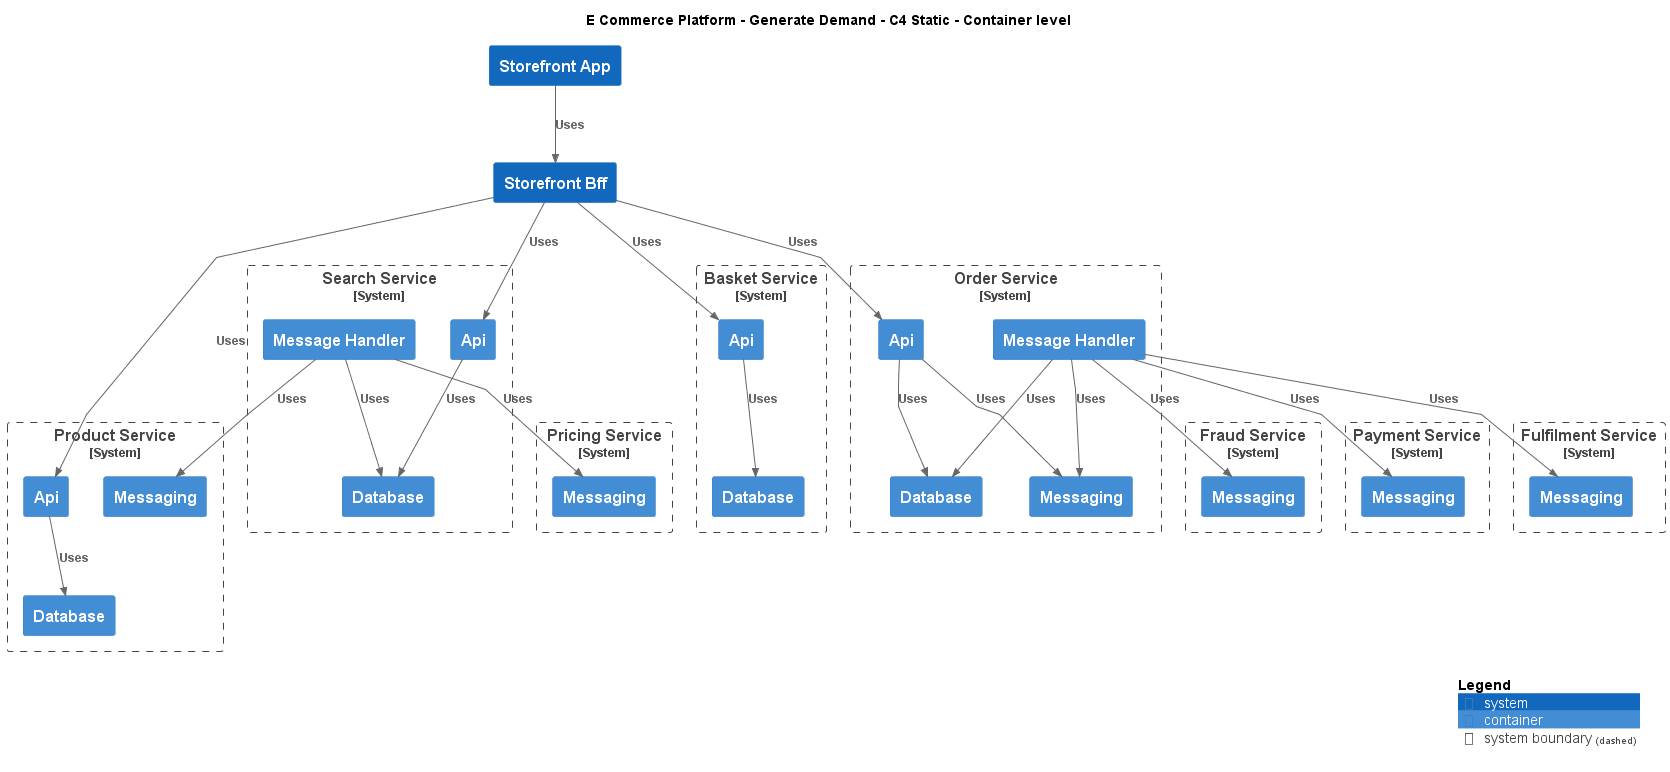

The diagram above was rendered by PlantUML. Its source (embedded in the PNG):
@startuml
!include ..\..\.c4s\C4_Container.puml

AddElementTag("c4interflow:lifecycle:new", $bgColor=green, $fontColor=#ffffff, $borderColor=green, $shadowing="False")
AddElementTag("c4interflow:lifecycle:changed", $bgColor=orange, $fontColor=#ffffff, $borderColor=orange, $shadowing="False")
AddElementTag("c4interflow:lifecycle:removed", $bgColor=red, $fontColor=#ffffff, $borderColor=red, $shadowing="False")

AddRelTag("c4interflow:lifecycle:new", $textColor=green, $lineColor=green)
AddRelTag("c4interflow:lifecycle:changed", $textColor=orange, $lineColor=orange)
AddRelTag("c4interflow:lifecycle:removed", $textColor=red, $lineColor=red)

SHOW_PERSON_PORTRAIT()
LAYOUT_TOP_DOWN()

skinparam linetype polyline

title E Commerce Platform - Generate Demand - C4 Static - Container level

System(ECommercePlatform.GenerateDemand.Storefront.SoftwareSystems.StorefrontApp, "Storefront App", "")
System(ECommercePlatform.GenerateDemand.Storefront.SoftwareSystems.StorefrontBff, "Storefront Bff", "")

System_Boundary(ECommercePlatform.CreateProduct.ProductInformationManagement.SoftwareSystems.ProductService, "Product Service") {
    Container(ECommercePlatform.CreateProduct.ProductInformationManagement.SoftwareSystems.ProductService.Containers.Api, "Api", "", "")
    Container(ECommercePlatform.CreateProduct.ProductInformationManagement.SoftwareSystems.ProductService.Containers.Database, "Database", "", "")
    Container(ECommercePlatform.CreateProduct.ProductInformationManagement.SoftwareSystems.ProductService.Containers.Messaging, "Messaging", "", "")
}

System_Boundary(ECommercePlatform.GenerateDemand.SearchAndBrowse.SoftwareSystems.SearchService, "Search Service") {
    Container(ECommercePlatform.GenerateDemand.SearchAndBrowse.SoftwareSystems.SearchService.Containers.Api, "Api", "", "")
    Container(ECommercePlatform.GenerateDemand.SearchAndBrowse.SoftwareSystems.SearchService.Containers.Database, "Database", "", "")
    Container(ECommercePlatform.GenerateDemand.SearchAndBrowse.SoftwareSystems.SearchService.Containers.MessageHandler, "Message Handler", "", "")
}

System_Boundary(ECommercePlatform.GenerateDemand.Basket.SoftwareSystems.BasketService, "Basket Service") {
    Container(ECommercePlatform.GenerateDemand.Basket.SoftwareSystems.BasketService.Containers.Api, "Api", "", "")
    Container(ECommercePlatform.GenerateDemand.Basket.SoftwareSystems.BasketService.Containers.Database, "Database", "", "")
}

System_Boundary(ECommercePlatform.GenerateDemand.OrderManagement.SoftwareSystems.OrderService, "Order Service") {
    Container(ECommercePlatform.GenerateDemand.OrderManagement.SoftwareSystems.OrderService.Containers.Api, "Api", "", "")
    Container(ECommercePlatform.GenerateDemand.OrderManagement.SoftwareSystems.OrderService.Containers.Database, "Database", "", "")
    Container(ECommercePlatform.GenerateDemand.OrderManagement.SoftwareSystems.OrderService.Containers.Messaging, "Messaging", "", "")
    Container(ECommercePlatform.GenerateDemand.OrderManagement.SoftwareSystems.OrderService.Containers.MessageHandler, "Message Handler", "", "")
}

System_Boundary(ECommercePlatform.Deliver.FraudManagement.SoftwareSystems.FraudService, "Fraud Service") {
    Container(ECommercePlatform.Deliver.FraudManagement.SoftwareSystems.FraudService.Containers.Messaging, "Messaging", "", "")
}

System_Boundary(ECommercePlatform.Deliver.Payments.SoftwareSystems.PaymentService, "Payment Service") {
    Container(ECommercePlatform.Deliver.Payments.SoftwareSystems.PaymentService.Containers.Messaging, "Messaging", "", "")
}

System_Boundary(ECommercePlatform.Deliver.Fulfilment.SoftwareSystems.FulfilmentService, "Fulfilment Service") {
    Container(ECommercePlatform.Deliver.Fulfilment.SoftwareSystems.FulfilmentService.Containers.Messaging, "Messaging", "", "")
}

System_Boundary(ECommercePlatform.CreateProduct.PriceManagement.SoftwareSystems.PricingService, "Pricing Service") {
    Container(ECommercePlatform.CreateProduct.PriceManagement.SoftwareSystems.PricingService.Containers.Messaging, "Messaging", "", "")
}

Rel(ECommercePlatform.GenerateDemand.Storefront.SoftwareSystems.StorefrontApp, ECommercePlatform.GenerateDemand.Storefront.SoftwareSystems.StorefrontBff, "Uses")
Rel(ECommercePlatform.GenerateDemand.Storefront.SoftwareSystems.StorefrontBff, ECommercePlatform.CreateProduct.ProductInformationManagement.SoftwareSystems.ProductService.Containers.Api, "Uses")
Rel(ECommercePlatform.CreateProduct.ProductInformationManagement.SoftwareSystems.ProductService.Containers.Api, ECommercePlatform.CreateProduct.ProductInformationManagement.SoftwareSystems.ProductService.Containers.Database, "Uses")
Rel(ECommercePlatform.GenerateDemand.Storefront.SoftwareSystems.StorefrontBff, ECommercePlatform.GenerateDemand.SearchAndBrowse.SoftwareSystems.SearchService.Containers.Api, "Uses")
Rel(ECommercePlatform.GenerateDemand.SearchAndBrowse.SoftwareSystems.SearchService.Containers.Api, ECommercePlatform.GenerateDemand.SearchAndBrowse.SoftwareSystems.SearchService.Containers.Database, "Uses")
Rel(ECommercePlatform.GenerateDemand.Storefront.SoftwareSystems.StorefrontBff, ECommercePlatform.GenerateDemand.Basket.SoftwareSystems.BasketService.Containers.Api, "Uses")
Rel(ECommercePlatform.GenerateDemand.Basket.SoftwareSystems.BasketService.Containers.Api, ECommercePlatform.GenerateDemand.Basket.SoftwareSystems.BasketService.Containers.Database, "Uses")
Rel(ECommercePlatform.GenerateDemand.Storefront.SoftwareSystems.StorefrontBff, ECommercePlatform.GenerateDemand.OrderManagement.SoftwareSystems.OrderService.Containers.Api, "Uses")
Rel(ECommercePlatform.GenerateDemand.OrderManagement.SoftwareSystems.OrderService.Containers.Api, ECommercePlatform.GenerateDemand.OrderManagement.SoftwareSystems.OrderService.Containers.Database, "Uses")
Rel(ECommercePlatform.GenerateDemand.OrderManagement.SoftwareSystems.OrderService.Containers.Api, ECommercePlatform.GenerateDemand.OrderManagement.SoftwareSystems.OrderService.Containers.Messaging, "Uses")
Rel(ECommercePlatform.GenerateDemand.OrderManagement.SoftwareSystems.OrderService.Containers.MessageHandler, ECommercePlatform.Deliver.FraudManagement.SoftwareSystems.FraudService.Containers.Messaging, "Uses")
Rel(ECommercePlatform.GenerateDemand.OrderManagement.SoftwareSystems.OrderService.Containers.MessageHandler, ECommercePlatform.GenerateDemand.OrderManagement.SoftwareSystems.OrderService.Containers.Database, "Uses")
Rel(ECommercePlatform.GenerateDemand.OrderManagement.SoftwareSystems.OrderService.Containers.MessageHandler, ECommercePlatform.GenerateDemand.OrderManagement.SoftwareSystems.OrderService.Containers.Messaging, "Uses")
Rel(ECommercePlatform.GenerateDemand.OrderManagement.SoftwareSystems.OrderService.Containers.MessageHandler, ECommercePlatform.Deliver.Payments.SoftwareSystems.PaymentService.Containers.Messaging, "Uses")
Rel(ECommercePlatform.GenerateDemand.OrderManagement.SoftwareSystems.OrderService.Containers.MessageHandler, ECommercePlatform.Deliver.Fulfilment.SoftwareSystems.FulfilmentService.Containers.Messaging, "Uses")
Rel(ECommercePlatform.GenerateDemand.SearchAndBrowse.SoftwareSystems.SearchService.Containers.MessageHandler, ECommercePlatform.CreateProduct.PriceManagement.SoftwareSystems.PricingService.Containers.Messaging, "Uses")
Rel(ECommercePlatform.GenerateDemand.SearchAndBrowse.SoftwareSystems.SearchService.Containers.MessageHandler, ECommercePlatform.GenerateDemand.SearchAndBrowse.SoftwareSystems.SearchService.Containers.Database, "Uses")
Rel(ECommercePlatform.GenerateDemand.SearchAndBrowse.SoftwareSystems.SearchService.Containers.MessageHandler, ECommercePlatform.CreateProduct.ProductInformationManagement.SoftwareSystems.ProductService.Containers.Messaging, "Uses")


SHOW_LEGEND()
@enduml